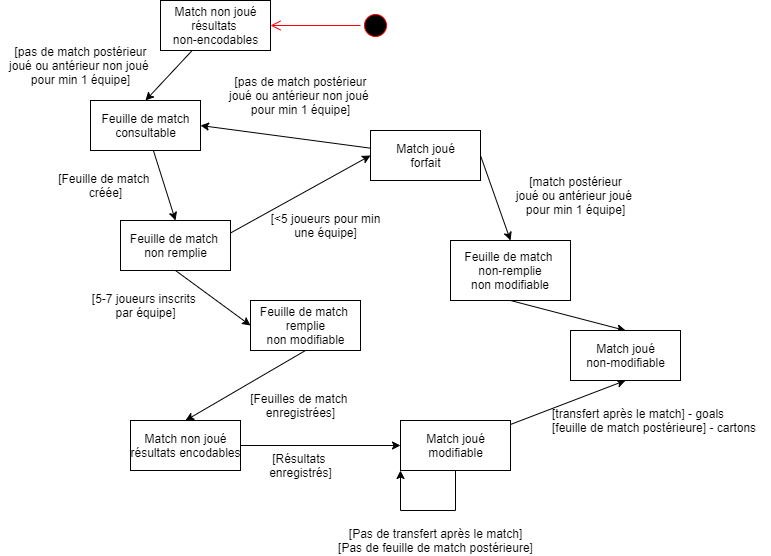

The diagram above was exported from draw.io. Its source (the exported page's mxGraphModel, read from the mxfile embedded in the PNG):
<mxGraphModel dx="1913" dy="806" grid="1" gridSize="10" guides="1" tooltips="1" connect="1" arrows="1" fold="1" page="1" pageScale="1" pageWidth="827" pageHeight="1169" math="0" shadow="0">
  <root>
    <mxCell id="0" />
    <mxCell id="1" parent="0" />
    <mxCell id="mBBJ5G4ASKmiBcDEoxm2-1" value="" style="ellipse;html=1;shape=startState;fillColor=#000000;strokeColor=#ff0000;" parent="1" vertex="1">
      <mxGeometry x="310" y="70" width="30" height="30" as="geometry" />
    </mxCell>
    <mxCell id="mBBJ5G4ASKmiBcDEoxm2-2" value="" style="edgeStyle=orthogonalEdgeStyle;html=1;verticalAlign=bottom;endArrow=open;endSize=8;strokeColor=#ff0000;entryX=1;entryY=0.5;entryDx=0;entryDy=0;" parent="1" source="mBBJ5G4ASKmiBcDEoxm2-1" target="mBBJ5G4ASKmiBcDEoxm2-3" edge="1">
      <mxGeometry relative="1" as="geometry">
        <mxPoint x="125" y="140" as="targetPoint" />
      </mxGeometry>
    </mxCell>
    <mxCell id="mBBJ5G4ASKmiBcDEoxm2-5" style="rounded=0;orthogonalLoop=1;jettySize=auto;html=1;entryX=0.5;entryY=0;entryDx=0;entryDy=0;" parent="1" source="mBBJ5G4ASKmiBcDEoxm2-3" target="ac3tXsDj4K1fKDyYJmyd-1" edge="1">
      <mxGeometry relative="1" as="geometry">
        <mxPoint x="135" y="150" as="targetPoint" />
      </mxGeometry>
    </mxCell>
    <mxCell id="mBBJ5G4ASKmiBcDEoxm2-11" style="rounded=0;orthogonalLoop=1;jettySize=auto;html=1;entryX=0;entryY=0.5;entryDx=0;entryDy=0;exitX=1;exitY=0.25;exitDx=0;exitDy=0;" parent="1" source="mBBJ5G4ASKmiBcDEoxm2-4" target="mBBJ5G4ASKmiBcDEoxm2-14" edge="1">
      <mxGeometry relative="1" as="geometry" />
    </mxCell>
    <mxCell id="mBBJ5G4ASKmiBcDEoxm2-3" value="Match non joué&lt;br&gt;résultats &lt;br&gt;non-encodables" style="html=1;" parent="1" vertex="1">
      <mxGeometry x="110" y="60" width="110" height="50" as="geometry" />
    </mxCell>
    <mxCell id="mBBJ5G4ASKmiBcDEoxm2-13" style="rounded=0;orthogonalLoop=1;jettySize=auto;html=1;exitX=0.5;exitY=1;exitDx=0;exitDy=0;entryX=0;entryY=0.5;entryDx=0;entryDy=0;" parent="1" source="mBBJ5G4ASKmiBcDEoxm2-4" target="mBBJ5G4ASKmiBcDEoxm2-7" edge="1">
      <mxGeometry relative="1" as="geometry" />
    </mxCell>
    <mxCell id="mBBJ5G4ASKmiBcDEoxm2-4" value="Feuille de match &lt;br&gt;non remplie" style="html=1;" parent="1" vertex="1">
      <mxGeometry x="70" y="280" width="110" height="50" as="geometry" />
    </mxCell>
    <mxCell id="mBBJ5G4ASKmiBcDEoxm2-6" value="[5-7 joueurs inscrits&amp;nbsp;&lt;br&gt;par équipe]" style="text;html=1;align=center;verticalAlign=middle;resizable=0;points=[];autosize=1;" parent="1" vertex="1">
      <mxGeometry x="35" y="350" width="120" height="30" as="geometry" />
    </mxCell>
    <mxCell id="mBBJ5G4ASKmiBcDEoxm2-9" style="rounded=0;orthogonalLoop=1;jettySize=auto;html=1;entryX=0.5;entryY=0;entryDx=0;entryDy=0;exitX=0.5;exitY=1;exitDx=0;exitDy=0;" parent="1" source="mBBJ5G4ASKmiBcDEoxm2-7" target="mBBJ5G4ASKmiBcDEoxm2-8" edge="1">
      <mxGeometry relative="1" as="geometry" />
    </mxCell>
    <mxCell id="mBBJ5G4ASKmiBcDEoxm2-7" value="Feuille de match&amp;nbsp;&lt;br&gt;remplie&lt;br&gt;non modifiable" style="html=1;" parent="1" vertex="1">
      <mxGeometry x="200" y="360" width="110" height="50" as="geometry" />
    </mxCell>
    <mxCell id="mBBJ5G4ASKmiBcDEoxm2-21" style="edgeStyle=none;rounded=0;orthogonalLoop=1;jettySize=auto;html=1;entryX=0;entryY=0.5;entryDx=0;entryDy=0;" parent="1" source="mBBJ5G4ASKmiBcDEoxm2-8" target="mBBJ5G4ASKmiBcDEoxm2-20" edge="1">
      <mxGeometry relative="1" as="geometry" />
    </mxCell>
    <mxCell id="mBBJ5G4ASKmiBcDEoxm2-8" value="Match non joué&lt;br&gt;résultats encodables" style="html=1;" parent="1" vertex="1">
      <mxGeometry x="80" y="480" width="110" height="50" as="geometry" />
    </mxCell>
    <mxCell id="mBBJ5G4ASKmiBcDEoxm2-10" value="[Résultats&amp;nbsp;&lt;br&gt;enregistrés]" style="text;html=1;align=center;verticalAlign=middle;resizable=0;points=[];autosize=1;" parent="1" vertex="1">
      <mxGeometry x="210" y="510" width="80" height="30" as="geometry" />
    </mxCell>
    <mxCell id="mBBJ5G4ASKmiBcDEoxm2-12" value="[&amp;lt;5 joueurs pour min&lt;br&gt;une équipe]" style="text;html=1;align=center;verticalAlign=middle;resizable=0;points=[];autosize=1;" parent="1" vertex="1">
      <mxGeometry x="210" y="270" width="130" height="30" as="geometry" />
    </mxCell>
    <mxCell id="mBBJ5G4ASKmiBcDEoxm2-16" style="edgeStyle=none;rounded=0;orthogonalLoop=1;jettySize=auto;html=1;entryX=1;entryY=0.5;entryDx=0;entryDy=0;" parent="1" source="mBBJ5G4ASKmiBcDEoxm2-14" target="ac3tXsDj4K1fKDyYJmyd-1" edge="1">
      <mxGeometry relative="1" as="geometry" />
    </mxCell>
    <mxCell id="ac3tXsDj4K1fKDyYJmyd-6" style="edgeStyle=none;rounded=0;orthogonalLoop=1;jettySize=auto;html=1;entryX=0.5;entryY=0;entryDx=0;entryDy=0;exitX=1;exitY=0.5;exitDx=0;exitDy=0;" parent="1" source="mBBJ5G4ASKmiBcDEoxm2-14" target="ac3tXsDj4K1fKDyYJmyd-5" edge="1">
      <mxGeometry relative="1" as="geometry" />
    </mxCell>
    <mxCell id="mBBJ5G4ASKmiBcDEoxm2-14" value="Match joué&lt;br&gt;forfait" style="html=1;" parent="1" vertex="1">
      <mxGeometry x="320" y="190" width="110" height="50" as="geometry" />
    </mxCell>
    <mxCell id="mBBJ5G4ASKmiBcDEoxm2-18" value="[Feuille de match &lt;br&gt;créée]" style="text;html=1;align=center;verticalAlign=middle;resizable=0;points=[];autosize=1;" parent="1" vertex="1">
      <mxGeometry y="230" width="110" height="30" as="geometry" />
    </mxCell>
    <mxCell id="otjJb9ilTeg9dfcY3Vb0-5" style="rounded=0;orthogonalLoop=1;jettySize=auto;html=1;entryX=0.5;entryY=1;entryDx=0;entryDy=0;" edge="1" parent="1" source="mBBJ5G4ASKmiBcDEoxm2-20" target="otjJb9ilTeg9dfcY3Vb0-4">
      <mxGeometry relative="1" as="geometry" />
    </mxCell>
    <mxCell id="mBBJ5G4ASKmiBcDEoxm2-20" value="Match joué&lt;br&gt;modifiable" style="html=1;" parent="1" vertex="1">
      <mxGeometry x="350" y="480" width="110" height="50" as="geometry" />
    </mxCell>
    <mxCell id="mBBJ5G4ASKmiBcDEoxm2-22" value="[pas de match postérieur&lt;br&gt;joué ou antérieur non joué&amp;nbsp;&lt;br&gt;pour min 1 équipe]" style="text;html=1;align=center;verticalAlign=middle;resizable=0;points=[];autosize=1;" parent="1" vertex="1">
      <mxGeometry x="-50" y="100" width="160" height="50" as="geometry" />
    </mxCell>
    <mxCell id="ac3tXsDj4K1fKDyYJmyd-2" style="edgeStyle=none;rounded=0;orthogonalLoop=1;jettySize=auto;html=1;entryX=0.5;entryY=0;entryDx=0;entryDy=0;" parent="1" source="ac3tXsDj4K1fKDyYJmyd-1" target="mBBJ5G4ASKmiBcDEoxm2-4" edge="1">
      <mxGeometry relative="1" as="geometry" />
    </mxCell>
    <mxCell id="ac3tXsDj4K1fKDyYJmyd-1" value="Feuille de match&lt;br&gt;consultable" style="html=1;" parent="1" vertex="1">
      <mxGeometry x="40" y="160" width="110" height="50" as="geometry" />
    </mxCell>
    <mxCell id="ac3tXsDj4K1fKDyYJmyd-4" value="[pas de match postérieur&lt;br&gt;joué ou antérieur non joué&amp;nbsp;&lt;br&gt;pour min 1 équipe]" style="text;html=1;align=center;verticalAlign=middle;resizable=0;points=[];autosize=1;" parent="1" vertex="1">
      <mxGeometry x="170" y="130" width="160" height="50" as="geometry" />
    </mxCell>
    <mxCell id="ac3tXsDj4K1fKDyYJmyd-8" style="edgeStyle=none;rounded=0;orthogonalLoop=1;jettySize=auto;html=1;entryX=0.5;entryY=0;entryDx=0;entryDy=0;exitX=0.5;exitY=1;exitDx=0;exitDy=0;" parent="1" source="ac3tXsDj4K1fKDyYJmyd-5" target="otjJb9ilTeg9dfcY3Vb0-4" edge="1">
      <mxGeometry relative="1" as="geometry" />
    </mxCell>
    <mxCell id="ac3tXsDj4K1fKDyYJmyd-5" value="Feuille de match&amp;nbsp;&lt;br&gt;non-remplie&lt;br&gt;non modifiable" style="rounded=0;whiteSpace=wrap;html=1;" parent="1" vertex="1">
      <mxGeometry x="400" y="300" width="120" height="60" as="geometry" />
    </mxCell>
    <mxCell id="ac3tXsDj4K1fKDyYJmyd-7" value="[match postérieur&lt;br&gt;joué ou antérieur joué&amp;nbsp;&lt;br&gt;pour min 1 équipe]" style="text;html=1;align=center;verticalAlign=middle;resizable=0;points=[];autosize=1;" parent="1" vertex="1">
      <mxGeometry x="460" y="230" width="130" height="50" as="geometry" />
    </mxCell>
    <mxCell id="otjJb9ilTeg9dfcY3Vb0-1" value="[Pas de transfert après le match]&lt;br&gt;[Pas de feuille de match postérieure]" style="text;html=1;align=center;verticalAlign=middle;resizable=0;points=[];autosize=1;" vertex="1" parent="1">
      <mxGeometry x="280" y="585" width="210" height="30" as="geometry" />
    </mxCell>
    <mxCell id="otjJb9ilTeg9dfcY3Vb0-2" value="[Feuilles de match&amp;nbsp;&lt;br&gt;enregistrées]" style="text;html=1;align=center;verticalAlign=middle;resizable=0;points=[];autosize=1;" vertex="1" parent="1">
      <mxGeometry x="190" y="450" width="120" height="30" as="geometry" />
    </mxCell>
    <mxCell id="otjJb9ilTeg9dfcY3Vb0-3" style="edgeStyle=orthogonalEdgeStyle;rounded=0;orthogonalLoop=1;jettySize=auto;html=1;entryX=0;entryY=1;entryDx=0;entryDy=0;exitX=0.5;exitY=1;exitDx=0;exitDy=0;" edge="1" parent="1" source="mBBJ5G4ASKmiBcDEoxm2-20" target="mBBJ5G4ASKmiBcDEoxm2-20">
      <mxGeometry relative="1" as="geometry">
        <Array as="points">
          <mxPoint x="405" y="570" />
          <mxPoint x="350" y="570" />
        </Array>
      </mxGeometry>
    </mxCell>
    <mxCell id="otjJb9ilTeg9dfcY3Vb0-4" value="Match joué&lt;br&gt;non-modifiable" style="html=1;" vertex="1" parent="1">
      <mxGeometry x="520" y="390" width="110" height="50" as="geometry" />
    </mxCell>
    <mxCell id="otjJb9ilTeg9dfcY3Vb0-7" value="&lt;span style=&quot;font-family: &amp;#34;helvetica&amp;#34; ; font-size: 12px ; font-style: normal ; font-weight: 400 ; letter-spacing: normal ; text-align: center ; text-indent: 0px ; text-transform: none ; word-spacing: 0px ; float: none ; display: inline&quot;&gt;[transfert après le match] - goals&lt;/span&gt;&lt;br style=&quot;font-family: &amp;#34;helvetica&amp;#34; ; font-size: 12px ; font-style: normal ; font-weight: 400 ; letter-spacing: normal ; text-align: center ; text-indent: 0px ; text-transform: none ; word-spacing: 0px&quot;&gt;&lt;span style=&quot;font-family: &amp;#34;helvetica&amp;#34; ; font-size: 12px ; font-style: normal ; font-weight: 400 ; letter-spacing: normal ; text-align: center ; text-indent: 0px ; text-transform: none ; word-spacing: 0px ; float: none ; display: inline&quot;&gt;[feuille de match postérieure] - cartons&lt;/span&gt;" style="text;whiteSpace=wrap;html=1;" vertex="1" parent="1">
      <mxGeometry x="500" y="460" width="220" height="40" as="geometry" />
    </mxCell>
  </root>
</mxGraphModel>